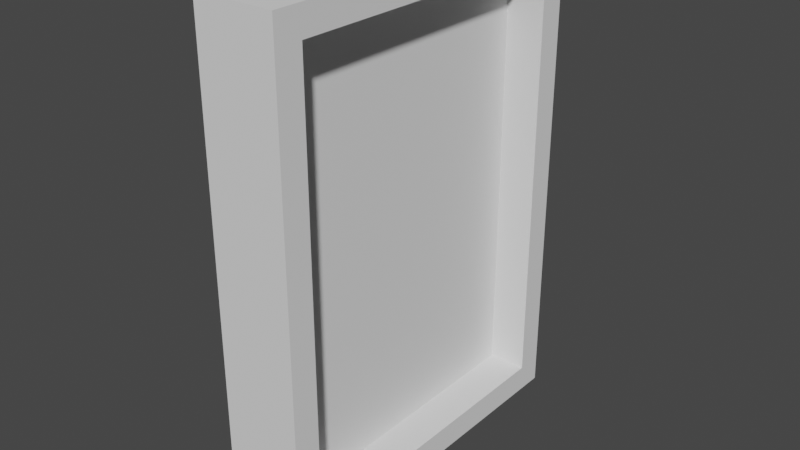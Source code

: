 # Source: pictureFrame.blend  (saved by Blender 2.81.16; exported with 4.5.12 LTS)
import bpy
from mathutils import Matrix  # noqa: F401  (used for matrix-valued properties, if any)

bpy.ops.wm.read_factory_settings(use_empty=True)
scene = bpy.context.scene
scene.name = 'Scene'

# ---- collections
col_collection = bpy.data.collections.new('Collection'); scene.collection.children.link(col_collection)

# ---- world
world_world = bpy.data.worlds.new('World'); scene.world = world_world
world_world.use_nodes = True; world_world.node_tree.nodes.clear()
_N = world_world.node_tree.nodes; _L = world_world.node_tree.links
n0 = _N.new('ShaderNodeOutputWorld'); n0.name = 'World Output'; n0.location = (300, 300)
n1 = _N.new('ShaderNodeBackground'); n1.name = 'Background'; n1.location = (10, 300)
n1.inputs[0].default_value = (0.05088, 0.05088, 0.05088, 1.0)
_L.new(n1.outputs[0], n0.inputs[0])
n0.is_active_output = True
world_world.color = (0.05088, 0.05088, 0.05088)
world_world.use_sun_shadow = False
world_world.sun_shadow_jitter_overblur = 0.0

# ---- meshes
me_cube_001 = bpy.data.meshes.new('Cube.001')
me_cube_001.from_pydata([(-1.0, -1.0, -1.0), (-1.0, -1.0, 1.0), (-1.0, 0.4792, -1.0), (-1.0, 0.4792, 1.0), (-0.6725, -0.8895, -0.8895), (-0.6725, -0.8895, 0.8895), (-0.6725, 0.3687, -0.8895), (-0.6725, 0.3687, 0.8895), (-0.6725, 0.4792, 1.0), (-0.6725, 0.4792, -1.0), (-0.6725, -1.0, -1.0), (-0.6725, -1.0, 1.0), (-1.0, 0.3687, -0.8895), (-1.0, -1.0, -1.0), (-1.0, -0.8895, 0.8895), (-1.0, -1.0, 1.0), (-1.0, 0.3687, 0.8895), (-1.0, 0.4792, -1.0), (-1.0, -0.8895, 0.8895), (-1.0, 0.3687, -0.8895), (-1.0, -0.8895, -0.8895), (-1.0, -0.8895, -0.8895), (-1.0, 0.3687, 0.8895), (-1.0, 0.4792, 1.0), (-1.0, 0.3687, 0.0), (-0.8321, -0.8895, 0.8895), (-0.8321, 0.3687, 0.8895), (-0.8321, 0.3687, -0.8895), (-0.8321, -0.8895, -0.8895)], [], [(13, 15, 18, 21, 12, 17), (2, 3, 8, 9), (25, 28, 20, 14), (10, 11, 1, 0), (2, 9, 10, 0), (8, 3, 1, 11), (7, 6, 9, 8), (6, 4, 10, 9), (5, 7, 8, 11), (4, 5, 11, 10), (28, 27, 19, 20), (26, 25, 14, 16), (27, 26, 16, 19), (17, 12, 24, 22, 18, 15, 23), (6, 7, 26, 27), (7, 5, 25, 26), (4, 6, 27, 28), (5, 4, 28, 25), (26, 25, 28, 27)])
_uv = me_cube_001.uv_layers.new(name='UVMap')
_uv.uv.foreach_set('vector', [1.155e-07, 0.5292, 0.0, 4.732e-08, 0.03058, 0.02924, 0.03058, 0.5, 0.3788, 0.5, 0.4094, 0.5292, 0.9094, 0.0, 0.9094, 0.5292, 0.8187, 0.5292, 0.8187, 3.155e-08, 0.3924, 1.0, 0.3924, 0.5292, 0.4388, 0.5292, 0.4388, 1.0, 0.9094, 0.5292, 0.9094, 3.155e-08, 1.0, 0.0, 1.0, 0.5292, 0.7107, 0.9207, 0.6201, 0.9207, 0.6201, 0.5292, 0.7107, 0.5292, 0.6201, 0.9207, 0.5295, 0.9207, 0.5295, 0.5292, 0.6201, 0.5292, 0.4399, 0.02924, 0.4399, 0.5, 0.4094, 0.5292, 0.4094, 6.309e-08, 0.4399, 0.5, 0.7881, 0.5, 0.8187, 0.5292, 0.4094, 0.5292, 0.7881, 0.02924, 0.4399, 0.02924, 0.4094, 6.309e-08, 0.8187, 0.0, 0.7881, 0.5, 0.7881, 0.02924, 0.8187, 0.0, 0.8187, 0.5292, 0.8479, 0.5292, 0.8479, 0.8622, 0.8014, 0.8622, 0.8014, 0.5292, 0.7549, 0.8622, 0.7549, 0.5292, 0.8014, 0.5292, 0.8014, 0.8622, 0.483, 1.0, 0.483, 0.5292, 0.5295, 0.5292, 0.5295, 1.0, 0.4094, 0.5292, 0.3788, 0.5, 0.3788, 0.2646, 0.3788, 0.02924, 0.03058, 0.02924, 0.0, 4.732e-08, 0.4094, 0.0, 0.4388, 1.0, 0.4388, 0.5292, 0.483, 0.5292, 0.483, 1.0, 0.7107, 0.8622, 0.7107, 0.5292, 0.7549, 0.5292, 0.7549, 0.8622, 0.892, 0.5292, 0.892, 0.8622, 0.8479, 0.8622, 0.8479, 0.5292, 0.3482, 1.0, 0.3482, 0.5292, 0.3924, 0.5292, 0.3924, 1.0, 0.0, 0.5292, 0.3482, 0.5292, 0.3482, 1.0, 3.299e-08, 1.0])
me_cube_001.use_remesh_fix_poles = True
me_cube_001.use_remesh_preserve_attributes = False
me_cube_001.use_mirror_vertex_groups = False
me_cube_001.update()

# ---- objects
ob_cube = bpy.data.objects.new('Cube', me_cube_001)

# ---- transforms, parenting, visibility, modifiers, constraints
ob_cube.location = (0.6629, -0.4791, 1.004)
ob_cube.lineart.crease_threshold = 0.0

# ---- collection membership
col_collection.objects.link(ob_cube)

# ---- scene / render settings (as saved in the file)
scene.frame_start = 1; scene.frame_end = 250; scene.frame_set(1)
scene.render.engine = 'BLENDER_EEVEE_NEXT'
scene.cycles.use_denoising = False
scene.cycles.samples = 128
scene.cycles.sampling_pattern = 'TABULATED_SOBOL'
scene.cycles.use_adaptive_sampling = False
scene.cycles.use_light_tree = False
scene.view_settings.view_transform = 'Filmic'
bpy.context.view_layer.update()

# ---- added for rendering (the .blend has no active camera and no usable light): camera, sun
cam_auto = bpy.data.cameras.new('AutoCamera')
cam_auto.lens = 50.0
cam_auto.sensor_width = 36.0
cam_auto.clip_end = 1000.0
ob_auto_camera = bpy.data.objects.new('AutoCamera', cam_auto)
scene.collection.objects.link(ob_auto_camera)
ob_auto_camera.location = (2.14801, -3.5252, 2.86126)
ob_auto_camera.rotation_euler = (1.09748, -7.21219e-08, 0.694738)
scene.camera = ob_auto_camera
light_auto_sun = bpy.data.lights.new('AutoSun', 'SUN')
light_auto_sun.energy = 3.0
light_auto_sun.angle = 0.0523599
ob_auto_sun = bpy.data.objects.new('AutoSun', light_auto_sun)
scene.collection.objects.link(ob_auto_sun)
ob_auto_sun.rotation_euler = (0.872665, 0.174533, 0.523599)
bpy.context.view_layer.update()
